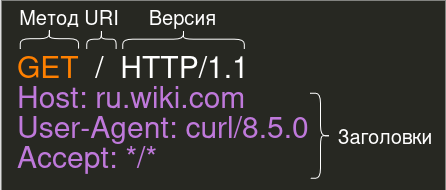

The diagram above was exported from draw.io. Its source (the exported page's mxGraphModel, read from the mxfile embedded in the PNG):
<mxGraphModel dx="953" dy="550" grid="1" gridSize="10" guides="1" tooltips="1" connect="1" arrows="1" fold="1" page="1" pageScale="1" pageWidth="827" pageHeight="1169" math="0" shadow="0">
  <root>
    <mxCell id="0" />
    <mxCell id="1" parent="0" />
    <mxCell id="-dghO9xUW1CuBFsDXgGl-1" value="" style="rounded=0;whiteSpace=wrap;html=1;fillStyle=solid;fillColor=light-dark(#eeeeee, #272822);strokeColor=none;" vertex="1" parent="1">
      <mxGeometry x="51" y="150" width="444" height="190" as="geometry" />
    </mxCell>
    <mxCell id="-dghO9xUW1CuBFsDXgGl-2" value="&lt;font style=&quot;font-size: 30px;&quot;&gt;&lt;span style=&quot;color: light-dark(rgb(0, 0, 0), rgb(255, 128, 0));&quot;&gt;GET&lt;/span&gt;&amp;nbsp; /&amp;nbsp; HTTP/1.1&lt;/font&gt;" style="text;html=1;align=left;verticalAlign=middle;whiteSpace=wrap;rounded=0;" vertex="1" parent="1">
      <mxGeometry x="65" y="195" width="390" height="40" as="geometry" />
    </mxCell>
    <mxCell id="-dghO9xUW1CuBFsDXgGl-8" value="" style="shape=curlyBracket;whiteSpace=wrap;html=1;rounded=1;flipH=1;labelPosition=right;verticalLabelPosition=middle;align=left;verticalAlign=middle;rotation=-90;" vertex="1" parent="1">
      <mxGeometry x="89" y="159" width="20" height="58.3" as="geometry" />
    </mxCell>
    <mxCell id="-dghO9xUW1CuBFsDXgGl-9" value="&lt;font style=&quot;font-size: 20px;&quot;&gt;Метод&lt;/font&gt;" style="text;html=1;align=center;verticalAlign=middle;whiteSpace=wrap;rounded=0;" vertex="1" parent="1">
      <mxGeometry x="49" y="151" width="100" height="30" as="geometry" />
    </mxCell>
    <mxCell id="-dghO9xUW1CuBFsDXgGl-11" value="" style="shape=curlyBracket;whiteSpace=wrap;html=1;rounded=1;flipH=1;labelPosition=right;verticalLabelPosition=middle;align=left;verticalAlign=middle;rotation=-90;" vertex="1" parent="1">
      <mxGeometry x="141" y="174" width="20" height="29.37" as="geometry" />
    </mxCell>
    <mxCell id="-dghO9xUW1CuBFsDXgGl-12" value="" style="shape=curlyBracket;whiteSpace=wrap;html=1;rounded=1;flipH=1;labelPosition=right;verticalLabelPosition=middle;align=left;verticalAlign=middle;rotation=-90;" vertex="1" parent="1">
      <mxGeometry x="223" y="127.85" width="20" height="121.56" as="geometry" />
    </mxCell>
    <mxCell id="-dghO9xUW1CuBFsDXgGl-13" value="&lt;font style=&quot;font-size: 20px;&quot;&gt;URI&lt;/font&gt;" style="text;html=1;align=center;verticalAlign=middle;whiteSpace=wrap;rounded=0;" vertex="1" parent="1">
      <mxGeometry x="133.66" y="151" width="34.69" height="30" as="geometry" />
    </mxCell>
    <mxCell id="-dghO9xUW1CuBFsDXgGl-15" value="&lt;font style=&quot;font-size: 20px;&quot;&gt;Версия&lt;/font&gt;" style="text;html=1;align=center;verticalAlign=middle;whiteSpace=wrap;rounded=0;" vertex="1" parent="1">
      <mxGeometry x="199.41" y="151" width="67.18" height="30" as="geometry" />
    </mxCell>
    <mxCell id="-dghO9xUW1CuBFsDXgGl-16" value="" style="shape=curlyBracket;whiteSpace=wrap;html=1;rounded=1;flipH=1;labelPosition=right;verticalLabelPosition=middle;align=left;verticalAlign=middle;" vertex="1" parent="1">
      <mxGeometry x="360" y="242.81" width="20" height="85" as="geometry" />
    </mxCell>
    <mxCell id="-dghO9xUW1CuBFsDXgGl-17" value="&lt;font style=&quot;font-size: 20px;&quot;&gt;Заголовки&lt;/font&gt;" style="text;html=1;align=center;verticalAlign=middle;whiteSpace=wrap;rounded=0;" vertex="1" parent="1">
      <mxGeometry x="390" y="270" width="90" height="30" as="geometry" />
    </mxCell>
    <mxCell id="-dghO9xUW1CuBFsDXgGl-18" value="&lt;font style=&quot;font-size: 30px;&quot;&gt;&lt;span style=&quot;&quot;&gt;&lt;span style=&quot;&quot;&gt;&lt;span style=&quot;&quot;&gt;Host:&lt;/span&gt;&lt;/span&gt;&lt;/span&gt; &lt;span style=&quot;&quot;&gt;ru.wiki.com&lt;/span&gt;&lt;/font&gt;" style="text;html=1;align=left;verticalAlign=middle;whiteSpace=wrap;rounded=0;fontColor=light-dark(#000000, #bf79db);" vertex="1" parent="1">
      <mxGeometry x="65" y="220" width="315" height="50" as="geometry" />
    </mxCell>
    <mxCell id="-dghO9xUW1CuBFsDXgGl-22" value="&lt;font style=&quot;font-size: 30px;&quot;&gt;User-Agent: &lt;span style=&quot;&quot;&gt;curl/8.5.0&lt;/span&gt;&lt;/font&gt;" style="text;html=1;align=left;verticalAlign=middle;whiteSpace=wrap;rounded=0;fontColor=light-dark(#000000, #bf79db);" vertex="1" parent="1">
      <mxGeometry x="65" y="250" width="305" height="50" as="geometry" />
    </mxCell>
    <mxCell id="-dghO9xUW1CuBFsDXgGl-23" value="&lt;font style=&quot;font-size: 30px;&quot;&gt;Accept: &lt;span style=&quot;&quot;&gt;*/*&lt;/span&gt;&lt;/font&gt;" style="text;html=1;align=left;verticalAlign=middle;whiteSpace=wrap;rounded=0;fontColor=light-dark(#000000, #bf79db);" vertex="1" parent="1">
      <mxGeometry x="65" y="280" width="295" height="50" as="geometry" />
    </mxCell>
  </root>
</mxGraphModel>